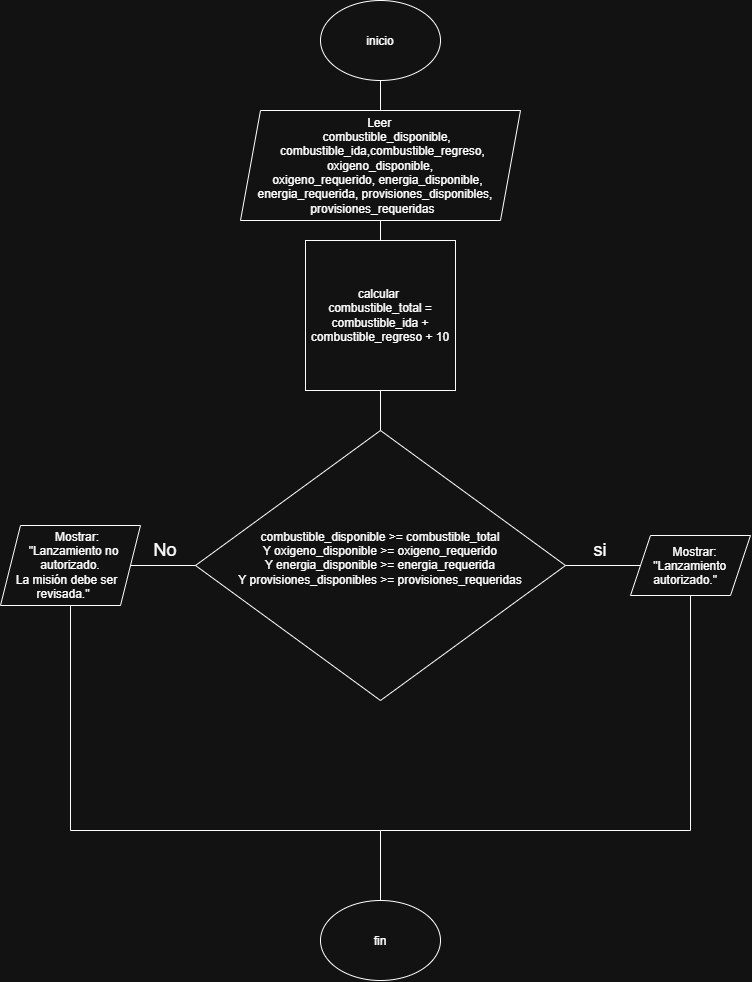

The diagram above was exported from draw.io. Its source (the exported page's mxGraphModel, read from the mxfile embedded in the PNG):
<mxGraphModel dx="2146" dy="1098" grid="1" gridSize="10" guides="1" tooltips="1" connect="1" arrows="1" fold="1" page="1" pageScale="1" pageWidth="827" pageHeight="1169" math="0" shadow="0">
  <root>
    <mxCell id="0" />
    <mxCell id="1" parent="0" />
    <mxCell id="Ohe0TLMoQTr_o_Xb7u_2-1" parent="1" style="ellipse;whiteSpace=wrap;html=1;shapeInside=1;" value="inicio&lt;div&gt;&lt;br/&gt;&lt;/div&gt;" vertex="1">
      <mxGeometry height="80" width="120" x="340" y="10" as="geometry" />
    </mxCell>
    <mxCell id="Ohe0TLMoQTr_o_Xb7u_2-2" parent="1" style="shape=parallelogram;perimeter=parallelogramPerimeter;whiteSpace=wrap;html=1;shapeInside=1;fixedSize=1;" value="&amp;nbsp; &amp;nbsp; &amp;nbsp; &amp;nbsp; &amp;nbsp; &amp;nbsp; &amp;nbsp; &amp;nbsp; &amp;nbsp; &amp;nbsp; &amp;nbsp; &amp;nbsp; &amp;nbsp; &amp;nbsp; &amp;nbsp;&amp;nbsp;&lt;span style=&quot;background-color: transparent; color: light-dark(rgb(0, 0, 0), rgb(255, 255, 255));&quot;&gt;Leer&amp;nbsp; &amp;nbsp; &amp;nbsp; &amp;nbsp; &amp;nbsp; &amp;nbsp; &amp;nbsp; &amp;nbsp; &amp;nbsp; &amp;nbsp; &amp;nbsp; &amp;nbsp; &amp;nbsp; &amp;nbsp; &amp;nbsp; &amp;nbsp; &amp;nbsp; &amp;nbsp; &amp;nbsp;combustible_disponible, combustible_ida,&lt;/span&gt;combustible_regreso, oxigeno_disponible,&lt;br&gt;oxigeno_requerido, energia_disponible,&lt;br&gt;energia_requerida, provisiones_disponibles,&lt;br&gt;provisiones_requeridas" vertex="1">
      <mxGeometry height="110" width="280" x="260" y="120" as="geometry" />
    </mxCell>
    <mxCell id="Ohe0TLMoQTr_o_Xb7u_2-5" parent="1" style="whiteSpace=wrap;html=1;aspect=fixed;" value="calcular&amp;nbsp;&lt;div&gt;combustible_total = combustible_ida +&lt;br&gt;combustible_regreso + 10&lt;/div&gt;" vertex="1">
      <mxGeometry height="150" width="150" x="325" y="250" as="geometry" />
    </mxCell>
    <mxCell id="Ohe0TLMoQTr_o_Xb7u_2-6" parent="1" style="rhombus;whiteSpace=wrap;html=1;shapeInside=1;" value="combustible_disponible &amp;gt;= combustible_total&lt;br&gt;Y oxigeno_disponible &amp;gt;= oxigeno_requerido&lt;br&gt;Y energia_disponible &amp;gt;= energia_requerida&lt;br&gt;Y provisiones_disponibles &amp;gt;= provisiones_requeridas" vertex="1">
      <mxGeometry height="270" width="370" x="215" y="440" as="geometry" />
    </mxCell>
    <mxCell id="Ohe0TLMoQTr_o_Xb7u_2-7" edge="1" parent="1" source="Ohe0TLMoQTr_o_Xb7u_2-2" style="endArrow=none;html=1;rounded=0;entryX=0.5;entryY=1;entryDx=0;entryDy=0;exitX=0.5;exitY=0;exitDx=0;exitDy=0;" target="Ohe0TLMoQTr_o_Xb7u_2-1" value="">
      <mxGeometry height="50" relative="1" width="50" as="geometry">
        <mxPoint x="370" y="410" as="sourcePoint" />
        <mxPoint x="420" y="360" as="targetPoint" />
      </mxGeometry>
    </mxCell>
    <mxCell id="Ohe0TLMoQTr_o_Xb7u_2-8" edge="1" parent="1" source="Ohe0TLMoQTr_o_Xb7u_2-5" style="endArrow=none;html=1;rounded=0;entryX=0.5;entryY=1;entryDx=0;entryDy=0;exitX=0.5;exitY=0;exitDx=0;exitDy=0;" target="Ohe0TLMoQTr_o_Xb7u_2-2" value="">
      <mxGeometry height="50" relative="1" width="50" as="geometry">
        <mxPoint x="370" y="410" as="sourcePoint" />
        <mxPoint x="420" y="360" as="targetPoint" />
      </mxGeometry>
    </mxCell>
    <mxCell id="Ohe0TLMoQTr_o_Xb7u_2-9" edge="1" parent="1" source="Ohe0TLMoQTr_o_Xb7u_2-6" style="endArrow=none;html=1;rounded=0;entryX=0.5;entryY=1;entryDx=0;entryDy=0;exitX=0.5;exitY=0;exitDx=0;exitDy=0;" target="Ohe0TLMoQTr_o_Xb7u_2-5" value="">
      <mxGeometry height="50" relative="1" width="50" as="geometry">
        <mxPoint x="370" y="410" as="sourcePoint" />
        <mxPoint x="420" y="360" as="targetPoint" />
      </mxGeometry>
    </mxCell>
    <mxCell id="Ohe0TLMoQTr_o_Xb7u_2-10" parent="1" style="shape=parallelogram;perimeter=parallelogramPerimeter;whiteSpace=wrap;html=1;shapeInside=1;fixedSize=1;" value="Mostrar:&lt;br&gt;&quot;Lanzamiento autorizado.&quot;" vertex="1">
      <mxGeometry height="60" width="120" x="650" y="545" as="geometry" />
    </mxCell>
    <mxCell id="Ohe0TLMoQTr_o_Xb7u_2-11" edge="1" parent="1" source="Ohe0TLMoQTr_o_Xb7u_2-6" style="endArrow=none;html=1;rounded=0;exitX=1;exitY=0.5;exitDx=0;exitDy=0;entryX=0;entryY=0.5;entryDx=0;entryDy=0;" target="Ohe0TLMoQTr_o_Xb7u_2-10" value="">
      <mxGeometry height="50" relative="1" width="50" as="geometry">
        <mxPoint x="370" y="410" as="sourcePoint" />
        <mxPoint x="420" y="360" as="targetPoint" />
      </mxGeometry>
    </mxCell>
    <mxCell id="Ohe0TLMoQTr_o_Xb7u_2-12" parent="1" style="text;html=1;whiteSpace=wrap;strokeColor=none;fillColor=none;align=center;verticalAlign=middle;rounded=0;" value="&lt;font style=&quot;font-size: 18px;&quot;&gt;si&lt;/font&gt;" vertex="1">
      <mxGeometry height="30" width="60" x="590" y="545" as="geometry" />
    </mxCell>
    <mxCell id="Ohe0TLMoQTr_o_Xb7u_2-13" parent="1" style="shape=parallelogram;perimeter=parallelogramPerimeter;whiteSpace=wrap;html=1;shapeInside=1;fixedSize=1;" value="Mostrar:&lt;br&gt;&quot;Lanzamiento no autorizado.&lt;br&gt;La misión debe ser revisada.&quot;" vertex="1">
      <mxGeometry height="80" width="140" x="20" y="535" as="geometry" />
    </mxCell>
    <mxCell id="Ohe0TLMoQTr_o_Xb7u_2-14" edge="1" parent="1" source="Ohe0TLMoQTr_o_Xb7u_2-6" style="endArrow=none;html=1;rounded=0;exitX=0;exitY=0.5;exitDx=0;exitDy=0;entryX=1;entryY=0.5;entryDx=0;entryDy=0;" target="Ohe0TLMoQTr_o_Xb7u_2-13" value="">
      <mxGeometry height="50" relative="1" width="50" as="geometry">
        <mxPoint x="310" y="390" as="sourcePoint" />
        <mxPoint x="360" y="340" as="targetPoint" />
      </mxGeometry>
    </mxCell>
    <mxCell id="Ohe0TLMoQTr_o_Xb7u_2-15" parent="1" style="text;html=1;whiteSpace=wrap;strokeColor=none;fillColor=none;align=center;verticalAlign=middle;rounded=0;" value="&lt;font style=&quot;font-size: 18px;&quot;&gt;No&lt;/font&gt;" vertex="1">
      <mxGeometry height="30" width="60" x="155" y="545" as="geometry" />
    </mxCell>
    <mxCell id="Ohe0TLMoQTr_o_Xb7u_2-16" edge="1" parent="1" style="endArrow=none;html=1;rounded=0;entryX=0.5;entryY=1;entryDx=0;entryDy=0;" target="Ohe0TLMoQTr_o_Xb7u_2-13" value="">
      <mxGeometry height="50" relative="1" width="50" as="geometry">
        <mxPoint x="90" y="840" as="sourcePoint" />
        <mxPoint x="420" y="580" as="targetPoint" />
      </mxGeometry>
    </mxCell>
    <mxCell id="Ohe0TLMoQTr_o_Xb7u_2-17" edge="1" parent="1" style="endArrow=none;html=1;rounded=0;" value="">
      <mxGeometry height="50" relative="1" width="50" as="geometry">
        <mxPoint x="90" y="840" as="sourcePoint" />
        <mxPoint x="400" y="840" as="targetPoint" />
      </mxGeometry>
    </mxCell>
    <mxCell id="Ohe0TLMoQTr_o_Xb7u_2-18" edge="1" parent="1" style="endArrow=none;html=1;rounded=0;entryX=0.5;entryY=1;entryDx=0;entryDy=0;" target="Ohe0TLMoQTr_o_Xb7u_2-10" value="">
      <mxGeometry height="50" relative="1" width="50" as="geometry">
        <mxPoint x="710" y="840" as="sourcePoint" />
        <mxPoint x="410" y="660" as="targetPoint" />
      </mxGeometry>
    </mxCell>
    <mxCell id="Ohe0TLMoQTr_o_Xb7u_2-19" edge="1" parent="1" style="endArrow=none;html=1;rounded=0;" value="">
      <mxGeometry height="50" relative="1" width="50" as="geometry">
        <mxPoint x="400" y="840" as="sourcePoint" />
        <mxPoint x="710" y="840" as="targetPoint" />
      </mxGeometry>
    </mxCell>
    <mxCell id="Ohe0TLMoQTr_o_Xb7u_2-20" parent="1" style="ellipse;whiteSpace=wrap;html=1;shapeInside=1;" value="fin" vertex="1">
      <mxGeometry height="80" width="120" x="340" y="910" as="geometry" />
    </mxCell>
    <mxCell id="Ohe0TLMoQTr_o_Xb7u_2-21" edge="1" parent="1" source="Ohe0TLMoQTr_o_Xb7u_2-20" style="endArrow=none;html=1;rounded=0;exitX=0.5;exitY=0;exitDx=0;exitDy=0;" value="">
      <mxGeometry height="50" relative="1" width="50" as="geometry">
        <mxPoint x="360" y="710" as="sourcePoint" />
        <mxPoint x="400" y="840" as="targetPoint" />
      </mxGeometry>
    </mxCell>
  </root>
</mxGraphModel>